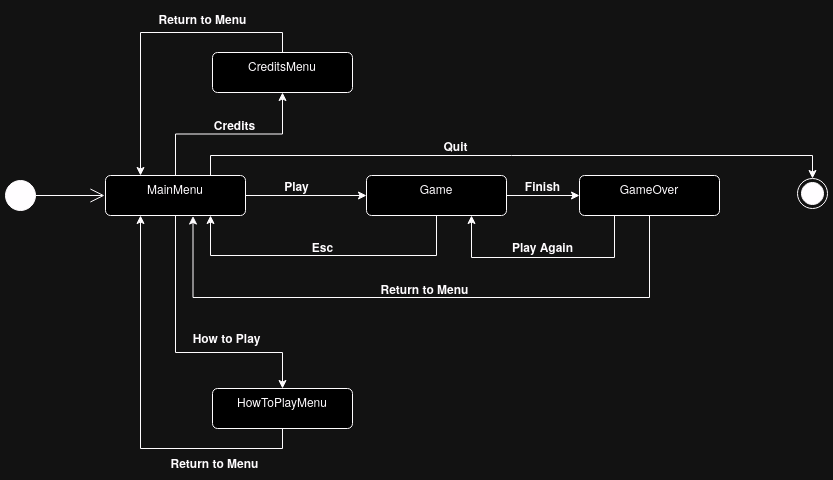

The diagram above was exported from draw.io. Its source (the exported page's mxGraphModel, read from the mxfile embedded in the PNG):
<mxGraphModel dx="1291" dy="933" grid="0" gridSize="10" guides="1" tooltips="1" connect="1" arrows="1" fold="1" page="1" pageScale="1" pageWidth="827" pageHeight="1169" math="0" shadow="0">
  <root>
    <mxCell id="0" />
    <mxCell id="1" parent="0" />
    <mxCell id="qgMFL-cdAQhJ6oXCyeHo-1" value="" style="ellipse;fillColor=strokeColor;html=1;" parent="1" vertex="1">
      <mxGeometry x="40" y="706" width="30" height="30" as="geometry" />
    </mxCell>
    <mxCell id="qgMFL-cdAQhJ6oXCyeHo-2" value="" style="endArrow=open;endFill=1;endSize=12;html=1;rounded=0;exitX=1;exitY=0.5;exitDx=0;exitDy=0;" parent="1" source="qgMFL-cdAQhJ6oXCyeHo-1" edge="1">
      <mxGeometry width="160" relative="1" as="geometry">
        <mxPoint x="237" y="796" as="sourcePoint" />
        <mxPoint x="139" y="721" as="targetPoint" />
      </mxGeometry>
    </mxCell>
    <mxCell id="qgMFL-cdAQhJ6oXCyeHo-53" style="edgeStyle=orthogonalEdgeStyle;rounded=0;orthogonalLoop=1;jettySize=auto;html=1;exitX=0.25;exitY=1;exitDx=0;exitDy=0;entryX=0.75;entryY=1;entryDx=0;entryDy=0;" parent="1" source="qgMFL-cdAQhJ6oXCyeHo-5" target="qgMFL-cdAQhJ6oXCyeHo-8" edge="1">
      <mxGeometry relative="1" as="geometry">
        <Array as="points">
          <mxPoint x="649" y="783" />
          <mxPoint x="506" y="783" />
        </Array>
      </mxGeometry>
    </mxCell>
    <mxCell id="qgMFL-cdAQhJ6oXCyeHo-5" value="GameOver" style="html=1;align=center;verticalAlign=top;rounded=1;absoluteArcSize=1;arcSize=10;dashed=0;whiteSpace=wrap;" parent="1" vertex="1">
      <mxGeometry x="614" y="701" width="140" height="40" as="geometry" />
    </mxCell>
    <mxCell id="qgMFL-cdAQhJ6oXCyeHo-40" style="edgeStyle=orthogonalEdgeStyle;rounded=0;orthogonalLoop=1;jettySize=auto;html=1;exitX=0.5;exitY=1;exitDx=0;exitDy=0;entryX=0.25;entryY=1;entryDx=0;entryDy=0;" parent="1" source="qgMFL-cdAQhJ6oXCyeHo-6" target="qgMFL-cdAQhJ6oXCyeHo-10" edge="1">
      <mxGeometry relative="1" as="geometry" />
    </mxCell>
    <mxCell id="qgMFL-cdAQhJ6oXCyeHo-6" value="HowToPlayMenu" style="html=1;align=center;verticalAlign=top;rounded=1;absoluteArcSize=1;arcSize=10;dashed=0;whiteSpace=wrap;" parent="1" vertex="1">
      <mxGeometry x="247" y="914" width="140" height="40" as="geometry" />
    </mxCell>
    <mxCell id="qgMFL-cdAQhJ6oXCyeHo-49" style="edgeStyle=orthogonalEdgeStyle;rounded=0;orthogonalLoop=1;jettySize=auto;html=1;exitX=0.5;exitY=0;exitDx=0;exitDy=0;entryX=0.25;entryY=0;entryDx=0;entryDy=0;" parent="1" source="qgMFL-cdAQhJ6oXCyeHo-7" target="qgMFL-cdAQhJ6oXCyeHo-10" edge="1">
      <mxGeometry relative="1" as="geometry" />
    </mxCell>
    <mxCell id="qgMFL-cdAQhJ6oXCyeHo-7" value="CreditsMenu" style="html=1;align=center;verticalAlign=top;rounded=1;absoluteArcSize=1;arcSize=10;dashed=0;whiteSpace=wrap;" parent="1" vertex="1">
      <mxGeometry x="247" y="578" width="140" height="40" as="geometry" />
    </mxCell>
    <mxCell id="qgMFL-cdAQhJ6oXCyeHo-32" style="edgeStyle=orthogonalEdgeStyle;rounded=0;orthogonalLoop=1;jettySize=auto;html=1;exitX=0.5;exitY=1;exitDx=0;exitDy=0;entryX=0.75;entryY=1;entryDx=0;entryDy=0;" parent="1" source="qgMFL-cdAQhJ6oXCyeHo-8" target="qgMFL-cdAQhJ6oXCyeHo-10" edge="1">
      <mxGeometry relative="1" as="geometry">
        <Array as="points">
          <mxPoint x="471" y="781" />
          <mxPoint x="245" y="781" />
        </Array>
      </mxGeometry>
    </mxCell>
    <mxCell id="qgMFL-cdAQhJ6oXCyeHo-37" style="edgeStyle=orthogonalEdgeStyle;rounded=0;orthogonalLoop=1;jettySize=auto;html=1;exitX=1;exitY=0.5;exitDx=0;exitDy=0;entryX=0;entryY=0.5;entryDx=0;entryDy=0;" parent="1" source="qgMFL-cdAQhJ6oXCyeHo-8" target="qgMFL-cdAQhJ6oXCyeHo-5" edge="1">
      <mxGeometry relative="1" as="geometry" />
    </mxCell>
    <mxCell id="qgMFL-cdAQhJ6oXCyeHo-8" value="Game" style="html=1;align=center;verticalAlign=top;rounded=1;absoluteArcSize=1;arcSize=10;dashed=0;whiteSpace=wrap;" parent="1" vertex="1">
      <mxGeometry x="401" y="701" width="140" height="40" as="geometry" />
    </mxCell>
    <mxCell id="qgMFL-cdAQhJ6oXCyeHo-33" style="edgeStyle=orthogonalEdgeStyle;rounded=0;orthogonalLoop=1;jettySize=auto;html=1;exitX=0.5;exitY=1;exitDx=0;exitDy=0;entryX=0.5;entryY=0;entryDx=0;entryDy=0;" parent="1" source="qgMFL-cdAQhJ6oXCyeHo-10" target="qgMFL-cdAQhJ6oXCyeHo-6" edge="1">
      <mxGeometry relative="1" as="geometry">
        <Array as="points">
          <mxPoint x="210" y="878" />
          <mxPoint x="317" y="878" />
        </Array>
      </mxGeometry>
    </mxCell>
    <mxCell id="qgMFL-cdAQhJ6oXCyeHo-35" style="edgeStyle=orthogonalEdgeStyle;rounded=0;orthogonalLoop=1;jettySize=auto;html=1;exitX=0.5;exitY=0;exitDx=0;exitDy=0;entryX=0.5;entryY=1;entryDx=0;entryDy=0;" parent="1" source="qgMFL-cdAQhJ6oXCyeHo-10" target="qgMFL-cdAQhJ6oXCyeHo-7" edge="1">
      <mxGeometry relative="1" as="geometry">
        <mxPoint x="276" y="648" as="targetPoint" />
      </mxGeometry>
    </mxCell>
    <mxCell id="qgMFL-cdAQhJ6oXCyeHo-36" style="edgeStyle=orthogonalEdgeStyle;rounded=0;orthogonalLoop=1;jettySize=auto;html=1;exitX=1;exitY=0.5;exitDx=0;exitDy=0;entryX=0;entryY=0.5;entryDx=0;entryDy=0;" parent="1" source="qgMFL-cdAQhJ6oXCyeHo-10" target="qgMFL-cdAQhJ6oXCyeHo-8" edge="1">
      <mxGeometry relative="1" as="geometry" />
    </mxCell>
    <mxCell id="qgMFL-cdAQhJ6oXCyeHo-51" style="edgeStyle=orthogonalEdgeStyle;rounded=0;orthogonalLoop=1;jettySize=auto;html=1;exitX=0.75;exitY=0;exitDx=0;exitDy=0;entryX=0.5;entryY=0;entryDx=0;entryDy=0;" parent="1" source="qgMFL-cdAQhJ6oXCyeHo-10" target="qgMFL-cdAQhJ6oXCyeHo-25" edge="1">
      <mxGeometry relative="1" as="geometry" />
    </mxCell>
    <mxCell id="qgMFL-cdAQhJ6oXCyeHo-10" value="MainMenu" style="html=1;align=center;verticalAlign=top;rounded=1;absoluteArcSize=1;arcSize=10;dashed=0;whiteSpace=wrap;" parent="1" vertex="1">
      <mxGeometry x="140" y="701" width="140" height="40" as="geometry" />
    </mxCell>
    <mxCell id="qgMFL-cdAQhJ6oXCyeHo-18" value="Play" style="text;align=center;fontStyle=1;verticalAlign=middle;spacingLeft=3;spacingRight=3;strokeColor=none;rotatable=0;points=[[0,0.5],[1,0.5]];portConstraint=eastwest;html=1;" parent="1" vertex="1">
      <mxGeometry x="291" y="698" width="80" height="26" as="geometry" />
    </mxCell>
    <mxCell id="qgMFL-cdAQhJ6oXCyeHo-19" value="How to Play" style="text;align=center;fontStyle=1;verticalAlign=middle;spacingLeft=3;spacingRight=3;strokeColor=none;rotatable=0;points=[[0,0.5],[1,0.5]];portConstraint=eastwest;html=1;" parent="1" vertex="1">
      <mxGeometry x="221" y="850" width="80" height="26" as="geometry" />
    </mxCell>
    <mxCell id="qgMFL-cdAQhJ6oXCyeHo-22" value="Credits" style="text;align=center;fontStyle=1;verticalAlign=middle;spacingLeft=3;spacingRight=3;strokeColor=none;rotatable=0;points=[[0,0.5],[1,0.5]];portConstraint=eastwest;html=1;" parent="1" vertex="1">
      <mxGeometry x="229" y="637" width="80" height="26" as="geometry" />
    </mxCell>
    <mxCell id="qgMFL-cdAQhJ6oXCyeHo-25" value="" style="ellipse;html=1;shape=endState;fillColor=strokeColor;" parent="1" vertex="1">
      <mxGeometry x="832" y="704" width="30" height="30" as="geometry" />
    </mxCell>
    <mxCell id="qgMFL-cdAQhJ6oXCyeHo-26" value="Finish" style="text;align=center;fontStyle=1;verticalAlign=middle;spacingLeft=3;spacingRight=3;strokeColor=none;rotatable=0;points=[[0,0.5],[1,0.5]];portConstraint=eastwest;html=1;" parent="1" vertex="1">
      <mxGeometry x="537" y="698" width="80" height="26" as="geometry" />
    </mxCell>
    <mxCell id="qgMFL-cdAQhJ6oXCyeHo-28" value="Return to Menu" style="text;align=center;fontStyle=1;verticalAlign=middle;spacingLeft=3;spacingRight=3;strokeColor=none;rotatable=0;points=[[0,0.5],[1,0.5]];portConstraint=eastwest;html=1;" parent="1" vertex="1">
      <mxGeometry x="419" y="801" width="80" height="26" as="geometry" />
    </mxCell>
    <mxCell id="qgMFL-cdAQhJ6oXCyeHo-38" style="edgeStyle=orthogonalEdgeStyle;rounded=0;orthogonalLoop=1;jettySize=auto;html=1;exitX=0.5;exitY=1;exitDx=0;exitDy=0;entryX=0.625;entryY=1.013;entryDx=0;entryDy=0;entryPerimeter=0;" parent="1" source="qgMFL-cdAQhJ6oXCyeHo-5" target="qgMFL-cdAQhJ6oXCyeHo-10" edge="1">
      <mxGeometry relative="1" as="geometry">
        <Array as="points">
          <mxPoint x="684" y="823" />
          <mxPoint x="228" y="823" />
        </Array>
      </mxGeometry>
    </mxCell>
    <mxCell id="qgMFL-cdAQhJ6oXCyeHo-39" value="Esc" style="text;align=center;fontStyle=1;verticalAlign=middle;spacingLeft=3;spacingRight=3;strokeColor=none;rotatable=0;points=[[0,0.5],[1,0.5]];portConstraint=eastwest;html=1;" parent="1" vertex="1">
      <mxGeometry x="317" y="759" width="80" height="26" as="geometry" />
    </mxCell>
    <mxCell id="qgMFL-cdAQhJ6oXCyeHo-48" value="Return to Menu" style="text;align=center;fontStyle=1;verticalAlign=middle;spacingLeft=3;spacingRight=3;strokeColor=none;rotatable=0;points=[[0,0.5],[1,0.5]];portConstraint=eastwest;html=1;" parent="1" vertex="1">
      <mxGeometry x="209" y="975" width="80" height="26" as="geometry" />
    </mxCell>
    <mxCell id="qgMFL-cdAQhJ6oXCyeHo-50" value="Return to Menu" style="text;align=center;fontStyle=1;verticalAlign=middle;spacingLeft=3;spacingRight=3;strokeColor=none;rotatable=0;points=[[0,0.5],[1,0.5]];portConstraint=eastwest;html=1;" parent="1" vertex="1">
      <mxGeometry x="197" y="531" width="80" height="26" as="geometry" />
    </mxCell>
    <mxCell id="qgMFL-cdAQhJ6oXCyeHo-52" value="Quit" style="text;align=center;fontStyle=1;verticalAlign=middle;spacingLeft=3;spacingRight=3;strokeColor=none;rotatable=0;points=[[0,0.5],[1,0.5]];portConstraint=eastwest;html=1;" parent="1" vertex="1">
      <mxGeometry x="450" y="658" width="80" height="26" as="geometry" />
    </mxCell>
    <mxCell id="qgMFL-cdAQhJ6oXCyeHo-54" value="Play Again" style="text;align=center;fontStyle=1;verticalAlign=middle;spacingLeft=3;spacingRight=3;strokeColor=none;rotatable=0;points=[[0,0.5],[1,0.5]];portConstraint=eastwest;html=1;" parent="1" vertex="1">
      <mxGeometry x="537" y="759" width="80" height="26" as="geometry" />
    </mxCell>
  </root>
</mxGraphModel>